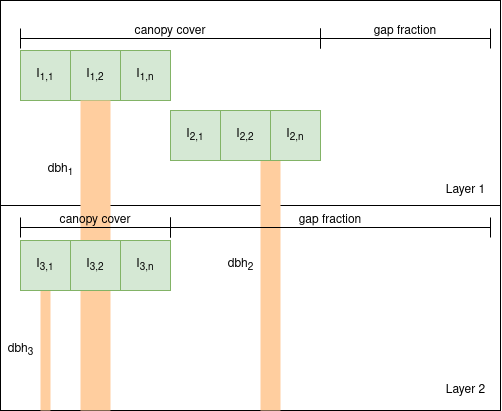

The diagram above was exported from draw.io. Its source (the exported page's mxGraphModel, read from the mxfile embedded in the PNG):
<mxGraphModel dx="1333" dy="915" grid="1" gridSize="10" guides="1" tooltips="1" connect="1" arrows="1" fold="1" page="1" pageScale="1" pageWidth="850" pageHeight="1100" math="0" shadow="0">
  <root>
    <mxCell id="0" />
    <mxCell id="1" parent="0" />
    <mxCell id="0ObF1bMNJwwI3bqEfHVA-3" value="" style="rounded=0;whiteSpace=wrap;html=1;" vertex="1" parent="1">
      <mxGeometry x="90" y="90" width="500" height="410" as="geometry" />
    </mxCell>
    <mxCell id="0ObF1bMNJwwI3bqEfHVA-4" value="" style="endArrow=none;html=1;rounded=0;exitX=0;exitY=0.5;exitDx=0;exitDy=0;entryX=1;entryY=0.5;entryDx=0;entryDy=0;" edge="1" parent="1" source="0ObF1bMNJwwI3bqEfHVA-3" target="0ObF1bMNJwwI3bqEfHVA-3">
      <mxGeometry width="50" height="50" relative="1" as="geometry">
        <mxPoint x="500" y="490" as="sourcePoint" />
        <mxPoint x="550" y="440" as="targetPoint" />
      </mxGeometry>
    </mxCell>
    <mxCell id="0ObF1bMNJwwI3bqEfHVA-5" value="I&lt;sub&gt;1,1&lt;/sub&gt;" style="whiteSpace=wrap;html=1;aspect=fixed;fillColor=#d5e8d4;strokeColor=#82b366;" vertex="1" parent="1">
      <mxGeometry x="110" y="140" width="50" height="50" as="geometry" />
    </mxCell>
    <mxCell id="0ObF1bMNJwwI3bqEfHVA-6" value="I&lt;sub&gt;1,2&lt;/sub&gt;" style="whiteSpace=wrap;html=1;aspect=fixed;fillColor=#d5e8d4;strokeColor=#82b366;" vertex="1" parent="1">
      <mxGeometry x="160" y="140" width="50" height="50" as="geometry" />
    </mxCell>
    <mxCell id="0ObF1bMNJwwI3bqEfHVA-7" value="I&lt;sub&gt;1,n&lt;/sub&gt;" style="whiteSpace=wrap;html=1;aspect=fixed;fillColor=#d5e8d4;strokeColor=#82b366;" vertex="1" parent="1">
      <mxGeometry x="210" y="140" width="50" height="50" as="geometry" />
    </mxCell>
    <mxCell id="0ObF1bMNJwwI3bqEfHVA-16" value="" style="rounded=0;whiteSpace=wrap;html=1;strokeColor=none;fillColor=#FFCE9F;" vertex="1" parent="1">
      <mxGeometry x="170" y="190" width="30" height="310" as="geometry" />
    </mxCell>
    <mxCell id="0ObF1bMNJwwI3bqEfHVA-15" value="" style="rounded=0;whiteSpace=wrap;html=1;strokeColor=none;fillColor=#FFCE9F;" vertex="1" parent="1">
      <mxGeometry x="130" y="380" width="10" height="120" as="geometry" />
    </mxCell>
    <mxCell id="0ObF1bMNJwwI3bqEfHVA-17" value="" style="rounded=0;whiteSpace=wrap;html=1;strokeColor=none;fillColor=#FFCE9F;" vertex="1" parent="1">
      <mxGeometry x="350" y="250" width="20" height="250" as="geometry" />
    </mxCell>
    <mxCell id="0ObF1bMNJwwI3bqEfHVA-18" value="I&lt;sub&gt;2,1&lt;/sub&gt;" style="whiteSpace=wrap;html=1;aspect=fixed;fillColor=#d5e8d4;strokeColor=#82b366;" vertex="1" parent="1">
      <mxGeometry x="260" y="200" width="50" height="50" as="geometry" />
    </mxCell>
    <mxCell id="0ObF1bMNJwwI3bqEfHVA-19" value="I&lt;sub&gt;2,2&lt;/sub&gt;" style="whiteSpace=wrap;html=1;aspect=fixed;fillColor=#d5e8d4;strokeColor=#82b366;" vertex="1" parent="1">
      <mxGeometry x="310" y="200" width="50" height="50" as="geometry" />
    </mxCell>
    <mxCell id="0ObF1bMNJwwI3bqEfHVA-20" value="I&lt;sub&gt;2,n&lt;/sub&gt;" style="whiteSpace=wrap;html=1;aspect=fixed;fillColor=#d5e8d4;strokeColor=#82b366;" vertex="1" parent="1">
      <mxGeometry x="360" y="200" width="50" height="50" as="geometry" />
    </mxCell>
    <mxCell id="0ObF1bMNJwwI3bqEfHVA-21" value="I&lt;sub&gt;3,1&lt;/sub&gt;" style="whiteSpace=wrap;html=1;aspect=fixed;fillColor=#d5e8d4;strokeColor=#82b366;" vertex="1" parent="1">
      <mxGeometry x="110" y="330" width="50" height="50" as="geometry" />
    </mxCell>
    <mxCell id="0ObF1bMNJwwI3bqEfHVA-22" value="I&lt;sub&gt;3,2&lt;/sub&gt;" style="whiteSpace=wrap;html=1;aspect=fixed;fillColor=#d5e8d4;strokeColor=#82b366;" vertex="1" parent="1">
      <mxGeometry x="160" y="330" width="50" height="50" as="geometry" />
    </mxCell>
    <mxCell id="0ObF1bMNJwwI3bqEfHVA-23" value="I&lt;sub&gt;3,n&lt;/sub&gt;" style="whiteSpace=wrap;html=1;aspect=fixed;fillColor=#d5e8d4;strokeColor=#82b366;" vertex="1" parent="1">
      <mxGeometry x="210" y="330" width="50" height="50" as="geometry" />
    </mxCell>
    <mxCell id="0ObF1bMNJwwI3bqEfHVA-24" value="dbh&lt;sub&gt;1&lt;/sub&gt;" style="text;html=1;align=center;verticalAlign=middle;resizable=0;points=[];autosize=1;strokeColor=none;fillColor=none;" vertex="1" parent="1">
      <mxGeometry x="130" y="250" width="40" height="20" as="geometry" />
    </mxCell>
    <mxCell id="0ObF1bMNJwwI3bqEfHVA-26" value="dbh&lt;sub&gt;2&lt;/sub&gt;" style="text;html=1;align=center;verticalAlign=middle;resizable=0;points=[];autosize=1;strokeColor=none;fillColor=none;" vertex="1" parent="1">
      <mxGeometry x="310" y="345" width="40" height="20" as="geometry" />
    </mxCell>
    <mxCell id="0ObF1bMNJwwI3bqEfHVA-27" value="dbh&lt;sub&gt;3&lt;/sub&gt;" style="text;html=1;align=center;verticalAlign=middle;resizable=0;points=[];autosize=1;strokeColor=none;fillColor=none;" vertex="1" parent="1">
      <mxGeometry x="90" y="430" width="40" height="20" as="geometry" />
    </mxCell>
    <mxCell id="0ObF1bMNJwwI3bqEfHVA-28" value="Layer 1" style="text;html=1;align=center;verticalAlign=middle;resizable=0;points=[];autosize=1;strokeColor=none;fillColor=none;" vertex="1" parent="1">
      <mxGeometry x="530" y="270" width="50" height="20" as="geometry" />
    </mxCell>
    <mxCell id="0ObF1bMNJwwI3bqEfHVA-29" value="Layer 2" style="text;html=1;align=center;verticalAlign=middle;resizable=0;points=[];autosize=1;strokeColor=none;fillColor=none;" vertex="1" parent="1">
      <mxGeometry x="530" y="470" width="50" height="20" as="geometry" />
    </mxCell>
    <mxCell id="0ObF1bMNJwwI3bqEfHVA-30" value="&lt;div&gt;gap fraction&lt;/div&gt;&lt;div&gt;&lt;br&gt;&lt;/div&gt;" style="shape=crossbar;whiteSpace=wrap;html=1;rounded=1;fillColor=#FFCE9F;" vertex="1" parent="1">
      <mxGeometry x="410" y="118" width="170" height="20" as="geometry" />
    </mxCell>
    <mxCell id="0ObF1bMNJwwI3bqEfHVA-31" value="&lt;div&gt;canopy cover&lt;/div&gt;&lt;div&gt;&lt;br&gt;&lt;/div&gt;" style="shape=crossbar;whiteSpace=wrap;html=1;rounded=1;fillColor=#FFCE9F;" vertex="1" parent="1">
      <mxGeometry x="110" y="118" width="300" height="20" as="geometry" />
    </mxCell>
    <mxCell id="0ObF1bMNJwwI3bqEfHVA-32" value="&lt;div&gt;gap fraction&lt;/div&gt;&lt;div&gt;&lt;br&gt;&lt;/div&gt;" style="shape=crossbar;whiteSpace=wrap;html=1;rounded=1;fillColor=#FFCE9F;" vertex="1" parent="1">
      <mxGeometry x="260" y="307" width="320" height="20" as="geometry" />
    </mxCell>
    <mxCell id="0ObF1bMNJwwI3bqEfHVA-33" value="&lt;div&gt;canopy cover&lt;/div&gt;&lt;div&gt;&lt;br&gt;&lt;/div&gt;" style="shape=crossbar;whiteSpace=wrap;html=1;rounded=1;fillColor=#FFCE9F;" vertex="1" parent="1">
      <mxGeometry x="110" y="307" width="150" height="20" as="geometry" />
    </mxCell>
  </root>
</mxGraphModel>